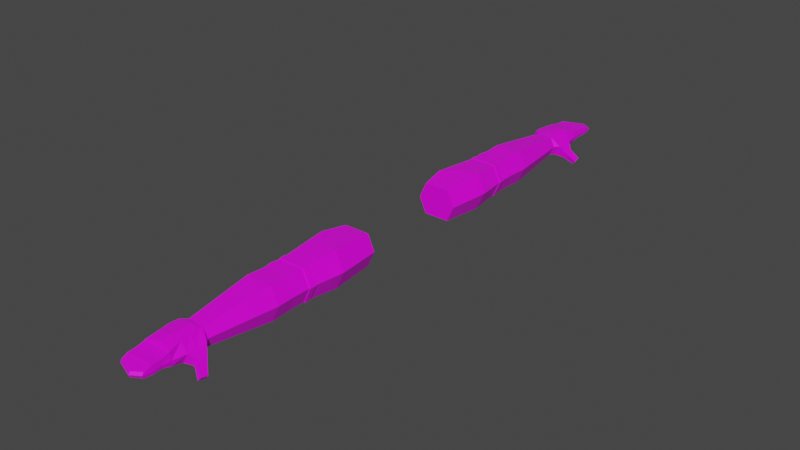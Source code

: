 # Source: hands.blend  (saved by Blender 2.93.20; exported with 4.5.12 LTS)
import bpy
from mathutils import Matrix  # noqa: F401  (used for matrix-valued properties, if any)

bpy.ops.wm.read_factory_settings(use_empty=True)
scene = bpy.context.scene
scene.name = 'Scene'

# ---- collections
col_collection = bpy.data.collections.new('Collection'); scene.collection.children.link(col_collection)

# ---- images (referenced by path relative to the original .blend; pixels are not part of the script)
import os
ASSET_DIR = os.environ.get("B2B_ASSET_DIR", "")  # directory of the original .blend (textures are referenced by path, not embedded)
HERE = os.path.dirname(os.path.abspath(__file__))  # packed textures are extracted next to this script under _unpacked/

def load_image(name, relpath, width, height, colorspace="sRGB"):
    """Load a texture the original file referenced (path relative to the .blend, or extracted next to this script)."""
    p = next((c for c in (os.path.join(HERE, relpath), os.path.join(ASSET_DIR, relpath)) if relpath and os.path.exists(c)), "")
    if p:
        img = bpy.data.images.load(p, check_existing=True)
        img.name = name
    else:  # same state as the original file: an image datablock whose file is absent (Cycles renders it pink)
        img = bpy.data.images.new(name, width, height)
        img.source = "FILE"
        img.filepath = "//" + (relpath or name)
    img.colorspace_settings.name = colorspace
    return img
img_cube_png = load_image('Cube.png', 'Cube.png', 1024, 1024, 'sRGB')

# ---- materials (node trees are filled in below, after node groups)
mat_material = bpy.data.materials.new('Material')
mat_material.alpha_threshold = 0.0
mat_material.use_transparent_shadow = False
mat_material.line_color = (0.0, 0.0, 0.0, 1.0)

# ---- material node trees
mat_material.use_nodes = True; mat_material.node_tree.nodes.clear()
_N = mat_material.node_tree.nodes; _L = mat_material.node_tree.links
n0 = _N.new('ShaderNodeOutputMaterial'); n0.name = 'Material Output'; n0.location = (300, 300)
n1 = _N.new('ShaderNodeBsdfPrincipled'); n1.name = 'Principled BSDF'; n1.location = (10, 300)
n1.distribution = 'GGX'
n1.subsurface_method = 'BURLEY'
n1.inputs[2].default_value = 0.4
n1.inputs[3].default_value = 1.45
n1.inputs[27].default_value = (0.0, 0.0, 0.0, 1.0)
n1.inputs[28].default_value = 1.0
n2 = _N.new('ShaderNodeTexImage'); n2.name = 'Image Texture'; n2.location = (-598, 215)
n2.image = img_cube_png
_L.new(n1.outputs[0], n0.inputs[0])
_L.new(n2.outputs[0], n1.inputs[0])
n0.is_active_output = True

# ---- world
world_world = bpy.data.worlds.new('World'); scene.world = world_world
world_world.use_nodes = True; world_world.node_tree.nodes.clear()
_N = world_world.node_tree.nodes; _L = world_world.node_tree.links
n0 = _N.new('ShaderNodeOutputWorld'); n0.name = 'World Output'; n0.location = (300, 300)
n1 = _N.new('ShaderNodeBackground'); n1.name = 'Background'; n1.location = (10, 300)
n1.inputs[0].default_value = (0.05088, 0.05088, 0.05088, 1.0)
_L.new(n1.outputs[0], n0.inputs[0])
n0.is_active_output = True
world_world.color = (0.05088, 0.05088, 0.05088)
world_world.use_sun_shadow = False
world_world.sun_shadow_jitter_overblur = 0.0

# ---- meshes
me_cube = bpy.data.meshes.new('Cube')
me_cube.from_pydata([(0.166, 4.46, 0.167), (0.166, 4.46, -0.1956), (0.2486, 1.045, 0.2827), (0.2486, 1.045, -0.3013), (-0.132, 4.46, 0.167), (-0.132, 4.46, -0.1956), (-0.2313, 1.045, 0.2827), (-0.2313, 1.045, -0.3013), (-0.266, 2.711, -0.3013), (-0.266, 2.711, 0.2827), (-0.2313, 2.55, -0.3013), (0.2486, 2.55, 0.2827), (-0.2313, 2.55, 0.2827), (0.2486, 2.55, -0.3013), (-0.2313, 2.871, 0.2827), (0.2486, 2.871, -0.3013), (-0.2313, 2.871, -0.3013), (0.2486, 2.871, 0.2827), (0.2469, 4.46, -0.01427), (-0.3615, 1.045, -0.009264), (0.3789, 1.045, -0.009264), (-0.2129, 4.46, -0.01427), (-0.3963, 2.711, -0.009264), (-0.3615, 2.55, -0.009264), (0.3789, 2.55, -0.009264), (0.3789, 2.871, -0.009264), (-0.3615, 2.871, -0.009264), (0.01699, 4.46, -0.1956), (0.008679, 1.045, 0.2827), (0.008679, 1.045, -0.3013), (0.01699, 4.46, 0.167), (0.008679, 2.711, -0.3013), (0.008679, 2.711, 0.2827), (0.008679, 2.55, -0.3013), (0.008679, 2.55, 0.2827), (0.008679, 2.871, 0.2827), (0.008679, 2.871, -0.3013), (0.008679, 1.045, -0.009264), (-0.3154, 1.526, -0.3489), (0.2958, 1.857, 0.3304), (-0.3154, 1.526, 0.3304), (0.2958, 1.857, -0.3489), (-0.4713, 1.526, -0.009264), (0.4517, 1.857, -0.009264), (0.008679, 1.857, -0.3489), (0.008679, 1.857, 0.3304), (-0.2423, 3.219, 0.2962), (0.2597, 3.219, -0.3147), (-0.2423, 3.219, -0.3147), (0.2597, 3.219, 0.2962), (0.3959, 3.219, -0.009264), (-0.3786, 3.219, -0.009264), (0.008679, 3.219, -0.3147), (0.008679, 3.219, 0.2962), (0.01443, 4.549, -0.2031), (-0.1855, 4.549, -0.2031), (0.3229, 4.549, -0.01271), (0.2144, 4.549, -0.2031), (-0.2895, 4.549, -0.01271), (0.008295, 4.549, 0.1887), (0.1724, 4.549, 0.164), (-0.2433, 4.549, 0.164), (0.03814, 5.015, -0.1429), (0.01443, 4.906, -0.1616), (-0.2115, 4.906, -0.1637), (0.3229, 4.906, -0.01271), (0.2144, 4.906, -0.2031), (-0.2991, 4.906, -0.01271), (0.01443, 4.906, 0.1854), (0.2144, 4.906, 0.1568), (-0.2358, 4.906, 0.1568), (0.4147, 4.636, -0.1587), (-0.2367, 5.155, -0.1151), (0.2865, 5.153, -0.01271), (0.2651, 5.154, -0.1151), (-0.2406, 5.155, -0.01271), (0.01443, 5.063, 0.1573), (0.2651, 5.154, 0.1291), (-0.2367, 5.155, 0.1291), (0.3557, 4.65, -0.2614), (0.5591, 4.771, -0.3455), (0.5036, 4.793, -0.4085), (0.562, 4.892, -0.3056), (0.5064, 4.914, -0.3687), (0.0149, 5.16, -0.1151), (-0.2279, 5.16, -0.01271), (0.306, 5.661, 0.01467), (0.2934, 5.629, -0.04515), (0.2934, 5.629, 0.06047), (-0.2011, 5.602, -0.05341), (-0.1978, 5.634, 0.006404), (-0.2011, 5.602, 0.05221), (0.2861, 5.304, -0.01271), (0.2758, 5.305, 0.09834), (-0.2251, 5.313, -0.01271), (-0.2261, 5.313, 0.09834), (0.2986, 5.481, -0.01271), (-0.2126, 5.489, -0.01271), (-0.2136, 5.489, 0.09113), (0.2882, 5.481, 0.09113), (0.2723, 5.284, -0.07007), (0.2745, 5.288, 0.09601), (-0.2286, 5.292, -0.07007), (0.2849, 5.287, -0.01271), (-0.2254, 5.296, -0.01271), (-0.2264, 5.296, 0.09601), (0.2746, 5.316, -0.06424), (0.2769, 5.321, 0.0934), (-0.2272, 5.324, -0.06424), (0.2872, 5.32, -0.01271), (-0.224, 5.329, -0.01271), (-0.225, 5.329, 0.0934), (-0.2146, 5.475, -0.06424), (0.2978, 5.469, -0.01271), (-0.2134, 5.478, -0.01271), (-0.2144, 5.478, 0.0873), (0.2873, 5.468, -0.06424), (0.2874, 5.47, 0.0873), (-0.2128, 5.501, -0.06354), (0.2995, 5.494, -0.01147), (-0.2116, 5.503, -0.01147), (-0.2128, 5.501, 0.08458), (0.289, 5.493, -0.06354), (0.289, 5.493, 0.08458), (0.3229, 4.728, -0.01271), (0.2144, 4.728, -0.2031), (0.01253, 4.728, 0.187), (0.1968, 4.728, 0.1604), (-0.2656, 4.728, 0.1604), (-0.3198, 4.728, -0.01271), (-0.1855, 4.728, -0.2031), (0.01443, 4.728, -0.2031), (0.4147, 4.723, -0.1472), (0.3557, 4.737, -0.25), (0.5605, 4.831, -0.3256), (0.505, 4.853, -0.3886), (0.3406, 4.639, -0.2552), (0.4049, 4.627, -0.1431), (0.4049, 4.82, -0.1226), (0.3406, 4.832, -0.2347), (0.3406, 4.736, -0.245), (0.4049, 4.724, -0.1329), (0.3664, 4.83, -0.2477), (0.3662, 4.66, -0.2719), (0.425, 4.646, -0.172), (0.4252, 4.816, -0.1478), (0.4251, 4.731, -0.1599), (0.3663, 4.745, -0.2598), (-0.138, 4.393, 0.174), (0.171, 4.393, -0.202), (-0.2218, 4.393, -0.014), (-0.138, 4.393, -0.202), (0.171, 4.393, 0.174), (0.2549, 4.393, -0.014), (0.01654, 4.393, -0.202), (0.01654, 4.393, 0.174), (0.2658, 5.168, -0.1104), (0.2661, 5.168, 0.1195), (0.2875, 5.167, -0.01271), (-0.2417, 5.175, -0.01271), (-0.2377, 5.175, 0.1184), (-0.2392, 2.418, 0.2872), (0.2531, 2.42, -0.3058), (-0.3719, 2.428, -0.009264), (-0.2392, 2.423, -0.3058), (0.2531, 2.42, 0.2872), (0.3858, 2.42, -0.009264), (0.008679, 2.42, -0.3058), (0.008679, 2.42, 0.2872), (-0.2492, 2.429, 0.2992), (-0.2409, 2.543, 0.2945), (0.263, 2.425, -0.3177), (0.2584, 2.543, -0.313), (-0.3765, 2.543, -0.009264), (-0.2409, 2.543, -0.313), (0.3939, 2.543, -0.009264), (0.008705, 2.543, -0.313), (0.008705, 2.543, 0.2945), (0.2584, 2.543, 0.2945), (-0.3872, 2.439, -0.009264), (-0.2492, 2.433, -0.3177), (0.263, 2.425, 0.2992), (0.401, 2.425, -0.009264), (0.008705, 2.425, -0.3177), (0.008705, 2.425, 0.2992), (0.08411, 5.171, 0.119), (0.0864, 5.32, -0.06424), (0.1336, 5.725, 0.05221), (0.08417, 5.288, -0.07007), (0.01473, 5.161, -0.1127), (0.1299, 5.757, 0.006404), (0.1184, 5.485, 0.09113), (0.0837, 5.154, 0.1291), (0.1022, 5.497, -0.06354), (0.0977, 5.309, 0.09834), (0.09879, 5.325, 0.0934), (0.1158, 5.726, -0.05341), (0.1187, 5.497, 0.08458), (0.09997, 5.471, -0.06424), (0.1164, 5.474, 0.0873), (0.09533, 5.292, 0.09601)], [], [(45, 40, 6, 28), (37, 28, 6, 19), (150, 148, 4, 21), (44, 41, 3, 29), (43, 39, 2, 20), (0, 18, 56, 60), (13, 33, 31), (23, 12, 9, 22), (35, 14, 9, 32), (34, 12, 170, 177), (32, 9, 12, 34), (53, 46, 14, 35), (52, 47, 15, 36), (50, 49, 17, 25), (22, 9, 14, 26), (8, 22, 26, 16), (47, 50, 25, 15), (11, 32, 34), (167, 164, 180, 183), (10, 23, 22, 8), (27, 5, 55, 54), (41, 43, 20, 3), (151, 150, 21, 5), (29, 37, 19, 7), (3, 20, 37, 29), (5, 21, 58, 55), (48, 52, 36, 16), (49, 53, 35, 17), (17, 11, 24, 25), (8, 31, 33, 10), (16, 36, 31, 8), (4, 30, 59, 61), (38, 44, 29, 7), (20, 2, 28, 37), (39, 45, 28, 2), (15, 25, 24, 13), (17, 35, 32), (11, 17, 32), (15, 13, 31), (36, 15, 31), (165, 168, 45, 39), (164, 167, 44, 38), (162, 166, 43, 41), (7, 19, 42, 38), (19, 6, 40, 42), (166, 165, 39, 43), (167, 162, 41, 44), (168, 161, 40, 45), (152, 155, 53, 49), (151, 154, 52, 48), (16, 26, 51, 48), (149, 153, 50, 47), (153, 152, 49, 50), (154, 149, 47, 52), (155, 148, 46, 53), (26, 14, 46, 51), (127, 124, 65, 69), (128, 126, 68, 70), (137, 136, 79, 71), (126, 127, 69, 68), (30, 0, 60, 59), (1, 27, 54, 57), (21, 4, 61, 58), (18, 1, 57, 56), (65, 66, 74, 73), (68, 69, 77, 76), (67, 70, 78, 75), (66, 63, 62, 74), (130, 129, 67, 64), (131, 130, 64, 63), (125, 131, 63, 66), (129, 128, 70, 67), (74, 62, 84), (62, 72, 84), (70, 68, 76, 78), (69, 65, 73, 77), (64, 67, 75, 72), (63, 64, 72, 62), (147, 142, 83, 135), (141, 137, 71, 132), (138, 141, 132), (138, 145, 142, 139), (134, 135, 83, 82), (144, 143, 81, 80), (142, 145, 82, 83), (146, 144, 80, 134), (76, 192, 78), (123, 119, 86, 88), (122, 193, 196, 87), (86, 87, 196, 190), (88, 86, 190, 187), (118, 120, 90, 89), (120, 121, 91, 90), (121, 197, 187, 91), (119, 122, 87, 86), (94, 110, 108), (105, 200, 194, 95), (104, 105, 95, 94), (102, 108, 186, 188), (96, 122, 119), (101, 103, 92, 93), (102, 94, 108), (115, 199, 191, 98), (114, 115, 98, 97), (104, 94, 102), (100, 106, 92), (117, 113, 96, 99), (157, 158, 103, 101), (156, 189, 188, 100), (72, 159, 104, 102), (159, 160, 105, 104), (160, 185, 200, 105), (158, 156, 100, 103), (93, 92, 109, 107), (118, 112, 97), (120, 118, 97), (94, 95, 111, 110), (95, 194, 195, 111), (116, 122, 96), (107, 109, 113, 117), (106, 186, 198, 116), (108, 110, 114, 112), (110, 111, 115, 114), (111, 195, 199, 115), (109, 106, 116, 113), (112, 114, 97), (98, 191, 197, 121), (97, 98, 121, 120), (116, 198, 193, 122), (106, 109, 92), (99, 96, 119, 123), (100, 92, 103), (113, 116, 96), (145, 146, 134, 82), (80, 81, 135, 134), (136, 140, 133, 79), (140, 139, 133), (143, 147, 135, 81), (58, 61, 128, 129), (57, 54, 131, 125), (54, 55, 130, 131), (55, 58, 129, 130), (59, 60, 127, 126), (61, 59, 126, 128), (60, 56, 124, 127), (65, 124, 141, 138), (57, 125, 140, 136), (125, 66, 139, 140), (66, 65, 138, 139), (124, 56, 137, 141), (56, 57, 136, 137), (79, 133, 147, 143), (139, 142, 133), (132, 71, 144, 146), (145, 138, 132), (71, 79, 143, 144), (146, 145, 132), (142, 147, 133), (30, 4, 148, 155), (27, 1, 149, 154), (18, 0, 152, 153), (1, 18, 153, 149), (5, 27, 154, 151), (0, 30, 155, 152), (48, 51, 150, 151), (51, 46, 148, 150), (73, 74, 156, 158), (78, 192, 185, 160), (84, 85, 159, 72), (74, 84, 189, 156), (77, 73, 158, 157), (75, 78, 160, 159), (72, 75, 159), (33, 13, 172, 176), (166, 162, 171, 182), (165, 166, 182, 181), (24, 11, 178, 175), (11, 34, 177, 178), (162, 167, 183, 171), (38, 42, 163, 164), (42, 40, 161, 163), (179, 169, 170, 173), (180, 179, 173, 174), (177, 170, 169, 184), (176, 172, 171, 183), (175, 178, 181, 182), (172, 175, 182, 171), (174, 176, 183, 180), (178, 177, 184, 181), (168, 165, 181, 184), (23, 10, 174, 173), (164, 163, 179, 180), (13, 24, 175, 172), (163, 161, 169, 179), (161, 168, 184, 169), (10, 33, 176, 174), (12, 23, 173, 170), (195, 194, 93, 107), (192, 76, 77), (196, 193, 118, 89), (187, 190, 90, 91), (188, 186, 106, 100), (188, 189, 72, 102), (198, 186, 108, 112), (197, 191, 99, 123), (193, 198, 112, 118), (185, 192, 77, 157), (190, 196, 89, 90), (187, 197, 123, 88), (189, 84, 72), (191, 199, 117, 99), (199, 195, 107, 117), (194, 200, 101, 93), (200, 185, 157, 101)])
_uv = me_cube.uv_layers.new(name='UVMap')
_uv.uv.foreach_set('vector', [0.1915, 0.2747, 0.1252, 0.334, 0.02576, 0.3243, 0.02371, 0.2706, 0.8453, 0.8031, 0.7785, 0.8031, 0.7785, 0.7482, 0.8453, 0.7184, 0.792, 0.3534, 0.7868, 0.3085, 0.8015, 0.3075, 0.8067, 0.351, 0.1882, 0.008879, 0.1906, 0.06944, 0.02056, 0.0794, 0.01484, 0.02828, 0.1923, 0.1444, 0.1924, 0.2176, 0.02523, 0.2197, 0.02345, 0.1496, 0.5804, 0.8015, 0.5587, 0.7628, 0.5755, 0.7416, 0.5979, 0.7911, 0.4056, 0.0683, 0.4131, 0.01246, 0.4505, 0.01744, 0.3966, 0.4083, 0.3923, 0.3321, 0.4295, 0.3362, 0.4349, 0.4046, 0.4641, 0.2752, 0.4648, 0.3289, 0.4295, 0.3362, 0.428, 0.2749, 0.359, 0.2771, 0.3507, 0.3364, 0.3471, 0.3366, 0.3556, 0.277, 0.428, 0.2749, 0.4295, 0.3362, 0.3923, 0.3321, 0.3906, 0.2752, 0.5384, 0.2754, 0.5393, 0.326, 0.4648, 0.3289, 0.4641, 0.2752, 0.5676, 0.03524, 0.556, 0.08953, 0.4797, 0.07746, 0.4876, 0.02266, 0.5449, 0.1575, 0.5396, 0.2247, 0.4654, 0.2216, 0.4712, 0.1499, 0.4349, 0.4046, 0.4295, 0.3362, 0.4648, 0.3289, 0.4719, 0.4009, 0.443, 0.4731, 0.4349, 0.4046, 0.4719, 0.4009, 0.4797, 0.4738, 0.556, 0.08953, 0.5449, 0.1575, 0.4712, 0.1499, 0.4797, 0.07746, 0.3914, 0.2182, 0.428, 0.2749, 0.3906, 0.2752, 0.3186, 0.5481, 0.3199, 0.4816, 0.3243, 0.4809, 0.3216, 0.5481, 0.4071, 0.4837, 0.3966, 0.4083, 0.4349, 0.4046, 0.443, 0.4731, 0.6196, 0.9723, 0.6213, 0.941, 0.6402, 0.9336, 0.6386, 0.9727, 0.1906, 0.06944, 0.1923, 0.1444, 0.02345, 0.1496, 0.02056, 0.0794, 0.8017, 0.398, 0.792, 0.3534, 0.8067, 0.351, 0.8161, 0.3942, 0.9121, 0.8031, 0.8453, 0.8031, 0.8453, 0.7184, 0.9121, 0.7482, 0.9121, 0.8581, 0.8453, 0.8879, 0.8453, 0.8031, 0.9121, 0.8031, 0.6213, 0.941, 0.6164, 0.8999, 0.6394, 0.8957, 0.6402, 0.9336, 0.5564, 0.4609, 0.5687, 0.5148, 0.4885, 0.5286, 0.4797, 0.4738, 0.5396, 0.2247, 0.5384, 0.2754, 0.4641, 0.2752, 0.4654, 0.2216, 0.4654, 0.2216, 0.3914, 0.2182, 0.3974, 0.143, 0.4712, 0.1499, 0.443, 0.4731, 0.4518, 0.5345, 0.4144, 0.5394, 0.4071, 0.4837, 0.4797, 0.4738, 0.4885, 0.5286, 0.4518, 0.5345, 0.443, 0.4731, 0.6082, 0.8592, 0.5941, 0.8311, 0.6124, 0.8247, 0.6329, 0.8668, 0.1175, 0.4744, 0.1797, 0.5438, 0.007523, 0.5234, 0.01666, 0.4706, 0.8453, 0.8879, 0.7785, 0.8581, 0.7785, 0.8031, 0.8453, 0.8031, 0.1924, 0.2176, 0.1915, 0.2747, 0.02371, 0.2706, 0.02523, 0.2197, 0.4797, 0.07746, 0.4712, 0.1499, 0.3974, 0.143, 0.4056, 0.0683, 0.4654, 0.2216, 0.4641, 0.2752, 0.428, 0.2749, 0.3914, 0.2182, 0.4654, 0.2216, 0.428, 0.2749, 0.4797, 0.07746, 0.4056, 0.0683, 0.4505, 0.01744, 0.4876, 0.02266, 0.4797, 0.07746, 0.4505, 0.01744, 0.3216, 0.2146, 0.3171, 0.2765, 0.1915, 0.2747, 0.1924, 0.2176, 0.3199, 0.4816, 0.3186, 0.5481, 0.1797, 0.5438, 0.1175, 0.4744, 0.3227, 0.07336, 0.3201, 0.1444, 0.1923, 0.1444, 0.1906, 0.06944, 0.01666, 0.4706, 0.02055, 0.3973, 0.1229, 0.4033, 0.1175, 0.4744, 0.02055, 0.3973, 0.02576, 0.3243, 0.1252, 0.334, 0.1229, 0.4033, 0.3201, 0.1444, 0.3216, 0.2146, 0.1924, 0.2176, 0.1923, 0.1444, 0.3191, 0.00885, 0.3227, 0.07336, 0.1906, 0.06944, 0.1882, 0.008879, 0.3171, 0.2765, 0.3189, 0.3374, 0.1252, 0.334, 0.1915, 0.2747, 0.7872, 0.2417, 0.7872, 0.2751, 0.5384, 0.2754, 0.5396, 0.2247, 0.8017, 0.398, 0.8132, 0.4301, 0.5687, 0.5148, 0.5564, 0.4609, 0.4797, 0.4738, 0.4719, 0.4009, 0.5447, 0.393, 0.5564, 0.4609, 0.802, 0.1524, 0.7926, 0.1968, 0.5449, 0.1575, 0.556, 0.08953, 0.7926, 0.1968, 0.7872, 0.2417, 0.5396, 0.2247, 0.5449, 0.1575, 0.8132, 0.1201, 0.802, 0.1524, 0.556, 0.08953, 0.5676, 0.03524, 0.7872, 0.2751, 0.7868, 0.3085, 0.5393, 0.326, 0.5384, 0.2754, 0.4719, 0.4009, 0.4648, 0.3289, 0.5393, 0.326, 0.5447, 0.393, 0.6352, 0.771, 0.6157, 0.7192, 0.6643, 0.7013, 0.6752, 0.7564, 0.6624, 0.8616, 0.6473, 0.8105, 0.6834, 0.8012, 0.6935, 0.8512, 0.5706, 0.6994, 0.5382, 0.693, 0.5393, 0.6883, 0.5692, 0.6942, 0.6473, 0.8105, 0.6352, 0.771, 0.6752, 0.7564, 0.6834, 0.8012, 0.5941, 0.8311, 0.5804, 0.8015, 0.5979, 0.7911, 0.6124, 0.8247, 0.6934, 0.5322, 0.7227, 0.53, 0.7245, 0.5476, 0.6852, 0.5506, 0.6164, 0.8999, 0.6082, 0.8592, 0.6329, 0.8668, 0.6394, 0.8957, 0.5587, 0.7628, 0.5169, 0.7484, 0.527, 0.728, 0.5755, 0.7416, 0.6643, 0.7013, 0.6928, 0.6377, 0.7359, 0.6899, 0.7305, 0.7116, 0.6834, 0.8012, 0.6752, 0.7564, 0.7292, 0.7412, 0.7167, 0.7955, 0.7001, 0.8852, 0.6935, 0.8512, 0.7446, 0.8459, 0.751, 0.8755, 0.6928, 0.6377, 0.7403, 0.6162, 0.7478, 0.6379, 0.7359, 0.6899, 0.6729, 0.9313, 0.6688, 0.8909, 0.7001, 0.8852, 0.7065, 0.9185, 0.6772, 0.9718, 0.6729, 0.9313, 0.7065, 0.9185, 0.7172, 0.9651, 0.6852, 0.5912, 0.7285, 0.5829, 0.7403, 0.6162, 0.6928, 0.6377, 0.6688, 0.8909, 0.6624, 0.8616, 0.6935, 0.8512, 0.7001, 0.8852, 0.7359, 0.6899, 0.7478, 0.6379, 0.7515, 0.676, 0.742, 0.9643, 0.7552, 0.897, 0.7719, 0.9502, 0.6935, 0.8512, 0.6834, 0.8012, 0.7167, 0.7955, 0.7446, 0.8459, 0.6752, 0.7564, 0.6643, 0.7013, 0.7305, 0.7116, 0.7292, 0.7412, 0.7065, 0.9185, 0.7001, 0.8852, 0.751, 0.8755, 0.7552, 0.897, 0.7172, 0.9651, 0.7065, 0.9185, 0.7552, 0.897, 0.742, 0.9643, 0.6412, 0.5904, 0.6324, 0.6186, 0.575, 0.5927, 0.583, 0.5811, 0.5927, 0.6844, 0.5706, 0.6994, 0.5692, 0.6942, 0.5894, 0.6805, 0.6193, 0.6667, 0.5927, 0.6844, 0.5894, 0.6805, 0.6193, 0.6667, 0.6112, 0.6587, 0.6324, 0.6186, 0.6423, 0.6229, 0.9393, 0.7872, 0.9592, 0.7872, 0.9592, 0.8018, 0.9393, 0.8018, 0.5682, 0.6892, 0.5388, 0.6839, 0.5253, 0.6304, 0.5457, 0.6293, 0.6324, 0.6186, 0.6112, 0.6587, 0.5679, 0.6089, 0.575, 0.5927, 0.5879, 0.6754, 0.5682, 0.6892, 0.5457, 0.6293, 0.5577, 0.6195, 0.7167, 0.7955, 0.7312, 0.7515, 0.7334, 0.7624, 0.9349, 0.07675, 0.9238, 0.05902, 0.9619, 0.04043, 0.9613, 0.05277, 0.9176, 0.04971, 0.9118, 0.03932, 0.9432, 0.02238, 0.9489, 0.03286, 0.9415, 0.734, 0.9439, 0.7184, 0.9566, 0.7184, 0.955, 0.734, 0.9439, 0.7468, 0.9415, 0.734, 0.955, 0.734, 0.9557, 0.7468, 0.9739, 0.115, 0.9656, 0.1074, 0.9896, 0.07164, 0.9953, 0.08557, 0.9656, 0.1074, 0.9495, 0.09372, 0.9773, 0.07077, 0.9896, 0.07164, 0.9495, 0.09372, 0.9417, 0.08463, 0.9686, 0.06101, 0.9773, 0.07077, 0.9238, 0.05902, 0.9176, 0.04971, 0.9489, 0.03286, 0.9619, 0.04043, 0.9379, 0.1393, 0.9402, 0.1366, 0.9482, 0.1449, 0.9156, 0.1255, 0.9068, 0.1151, 0.9099, 0.1124, 0.9185, 0.1223, 0.9354, 0.1423, 0.9156, 0.1255, 0.9185, 0.1223, 0.9379, 0.1393, 0.8665, 0.04924, 0.8728, 0.04627, 0.878, 0.05799, 0.8713, 0.06087, 0.9213, 0.06033, 0.9176, 0.04971, 0.9238, 0.05902, 0.8986, 0.1054, 0.8843, 0.08363, 0.8876, 0.08151, 0.9019, 0.1032, 0.9447, 0.151, 0.9379, 0.1393, 0.9482, 0.1449, 0.9456, 0.09704, 0.9378, 0.08792, 0.9397, 0.08631, 0.947, 0.09509, 0.9622, 0.1116, 0.9456, 0.09704, 0.947, 0.09509, 0.9639, 0.1097, 0.9354, 0.1423, 0.9379, 0.1393, 0.9447, 0.151, 0.8761, 0.07254, 0.8832, 0.06971, 0.8876, 0.08151, 0.931, 0.07996, 0.9192, 0.06166, 0.9213, 0.06033, 0.9333, 0.07873, 0.8761, 0.1261, 0.8616, 0.09818, 0.8843, 0.08363, 0.8986, 0.1054, 0.8496, 0.08042, 0.8462, 0.06987, 0.8713, 0.06087, 0.8761, 0.07254, 0.9367, 0.1762, 0.9186, 0.164, 0.9354, 0.1423, 0.9447, 0.151, 0.9186, 0.164, 0.8928, 0.1454, 0.9156, 0.1255, 0.9354, 0.1423, 0.8928, 0.1454, 0.8842, 0.1355, 0.9068, 0.1151, 0.9156, 0.1255, 0.8616, 0.09818, 0.8496, 0.08042, 0.8761, 0.07254, 0.8843, 0.08363, 0.9019, 0.1032, 0.8876, 0.08151, 0.8906, 0.07962, 0.9045, 0.1006, 0.9739, 0.115, 0.9704, 0.1194, 0.9639, 0.1097, 0.9656, 0.1074, 0.9739, 0.115, 0.9639, 0.1097, 0.9379, 0.1393, 0.9185, 0.1223, 0.9216, 0.1201, 0.9402, 0.1366, 0.9185, 0.1223, 0.9099, 0.1124, 0.9127, 0.1099, 0.9216, 0.1201, 0.9129, 0.05238, 0.9176, 0.04971, 0.9213, 0.06033, 0.9045, 0.1006, 0.8906, 0.07962, 0.9192, 0.06166, 0.931, 0.07996, 0.8832, 0.06971, 0.878, 0.05799, 0.9071, 0.04196, 0.9129, 0.05238, 0.9482, 0.1449, 0.9402, 0.1366, 0.9622, 0.1116, 0.9704, 0.1194, 0.9402, 0.1366, 0.9216, 0.1201, 0.9456, 0.09704, 0.9622, 0.1116, 0.9216, 0.1201, 0.9127, 0.1099, 0.9378, 0.08792, 0.9456, 0.09704, 0.8906, 0.07962, 0.8832, 0.06971, 0.9129, 0.05238, 0.9192, 0.06166, 0.9704, 0.1194, 0.9622, 0.1116, 0.9639, 0.1097, 0.947, 0.09509, 0.9397, 0.08631, 0.9417, 0.08463, 0.9495, 0.09372, 0.9639, 0.1097, 0.947, 0.09509, 0.9495, 0.09372, 0.9656, 0.1074, 0.9129, 0.05238, 0.9071, 0.04196, 0.9118, 0.03932, 0.9176, 0.04971, 0.8832, 0.06971, 0.8906, 0.07962, 0.8876, 0.08151, 0.9333, 0.07873, 0.9213, 0.06033, 0.9238, 0.05902, 0.9349, 0.07675, 0.8761, 0.07254, 0.8876, 0.08151, 0.8843, 0.08363, 0.9192, 0.06166, 0.9129, 0.05238, 0.9213, 0.06033, 0.6112, 0.6587, 0.5879, 0.6754, 0.5577, 0.6195, 0.5679, 0.6089, 0.9393, 0.7726, 0.9592, 0.7726, 0.9592, 0.7872, 0.9393, 0.7872, 0.6564, 0.5668, 0.6502, 0.5906, 0.6458, 0.5897, 0.6519, 0.5679, 0.6502, 0.5906, 0.6423, 0.6229, 0.6458, 0.5897, 0.6477, 0.5688, 0.6412, 0.5904, 0.583, 0.5811, 0.59, 0.567, 0.6394, 0.8957, 0.6329, 0.8668, 0.6624, 0.8616, 0.6688, 0.8909, 0.6852, 0.5506, 0.7245, 0.5476, 0.7285, 0.5829, 0.6852, 0.5912, 0.6386, 0.9727, 0.6402, 0.9336, 0.6729, 0.9313, 0.6772, 0.9718, 0.6402, 0.9336, 0.6394, 0.8957, 0.6688, 0.8909, 0.6729, 0.9313, 0.6124, 0.8247, 0.5979, 0.7911, 0.6352, 0.771, 0.6473, 0.8105, 0.6329, 0.8668, 0.6124, 0.8247, 0.6473, 0.8105, 0.6624, 0.8616, 0.5979, 0.7911, 0.5755, 0.7416, 0.6157, 0.7192, 0.6352, 0.771, 0.6643, 0.7013, 0.6157, 0.7192, 0.5927, 0.6844, 0.6193, 0.6667, 0.6852, 0.5506, 0.6852, 0.5912, 0.6502, 0.5906, 0.6564, 0.5668, 0.6852, 0.5912, 0.6928, 0.6377, 0.6423, 0.6229, 0.6502, 0.5906, 0.6928, 0.6377, 0.6643, 0.7013, 0.6193, 0.6667, 0.6423, 0.6229, 0.6157, 0.7192, 0.5755, 0.7416, 0.5706, 0.6994, 0.5927, 0.6844, 0.5755, 0.7416, 0.527, 0.728, 0.5382, 0.693, 0.5706, 0.6994, 0.6519, 0.5679, 0.6458, 0.5897, 0.6412, 0.5904, 0.6477, 0.5688, 0.6423, 0.6229, 0.6324, 0.6186, 0.6458, 0.5897, 0.5894, 0.6805, 0.5692, 0.6942, 0.5682, 0.6892, 0.5879, 0.6754, 0.6112, 0.6587, 0.6193, 0.6667, 0.5894, 0.6805, 0.5692, 0.6942, 0.5393, 0.6883, 0.5388, 0.6839, 0.5682, 0.6892, 0.5879, 0.6754, 0.6112, 0.6587, 0.5894, 0.6805, 0.6324, 0.6186, 0.6412, 0.5904, 0.6458, 0.5897, 0.8018, 0.2751, 0.8015, 0.3075, 0.7868, 0.3085, 0.7872, 0.2751, 0.8272, 0.1251, 0.8164, 0.1562, 0.802, 0.1524, 0.8132, 0.1201, 0.8073, 0.1992, 0.8019, 0.2426, 0.7872, 0.2417, 0.7926, 0.1968, 0.8164, 0.1562, 0.8073, 0.1992, 0.7926, 0.1968, 0.802, 0.1524, 0.8161, 0.3942, 0.8272, 0.4251, 0.8132, 0.4301, 0.8017, 0.398, 0.8019, 0.2426, 0.8018, 0.2751, 0.7872, 0.2751, 0.7872, 0.2417, 0.5564, 0.4609, 0.5447, 0.393, 0.792, 0.3534, 0.8017, 0.398, 0.5447, 0.393, 0.5393, 0.326, 0.7868, 0.3085, 0.792, 0.3534, 0.8589, 0.09972, 0.8466, 0.08128, 0.8496, 0.08042, 0.8616, 0.09818, 0.8894, 0.1472, 0.8814, 0.138, 0.8842, 0.1355, 0.8928, 0.1454, 0.9358, 0.1793, 0.9168, 0.1667, 0.9186, 0.164, 0.9367, 0.1762, 0.8466, 0.08128, 0.84, 0.06041, 0.8462, 0.06987, 0.8496, 0.08042, 0.8737, 0.1293, 0.8589, 0.09972, 0.8616, 0.09818, 0.8761, 0.1261, 0.8558, 0.4264, 0.8753, 0.3989, 0.8782, 0.4035, 0.8595, 0.4291, 0.8415, 0.4447, 0.8558, 0.4264, 0.8595, 0.4291, 0.3644, 0.01052, 0.3556, 0.07256, 0.3519, 0.07283, 0.3609, 0.01002, 0.3201, 0.1444, 0.3227, 0.07336, 0.3263, 0.07394, 0.3228, 0.1444, 0.3216, 0.2146, 0.3201, 0.1444, 0.3228, 0.1444, 0.3251, 0.2141, 0.3556, 0.1447, 0.3539, 0.2164, 0.3503, 0.2159, 0.3522, 0.1447, 0.3539, 0.2164, 0.359, 0.2771, 0.3556, 0.277, 0.3503, 0.2159, 0.3227, 0.07336, 0.3191, 0.00885, 0.322, 0.008666, 0.3263, 0.07394, 0.1175, 0.4744, 0.1229, 0.4033, 0.3184, 0.4072, 0.3199, 0.4816, 0.1229, 0.4033, 0.1252, 0.334, 0.3189, 0.3374, 0.3184, 0.4072, 0.3223, 0.4071, 0.3225, 0.3378, 0.3471, 0.3366, 0.3482, 0.4073, 0.3243, 0.4809, 0.3223, 0.4071, 0.3482, 0.4073, 0.349, 0.4815, 0.3556, 0.277, 0.3471, 0.3366, 0.3225, 0.3378, 0.3198, 0.2765, 0.3609, 0.01002, 0.3519, 0.07283, 0.3263, 0.07394, 0.322, 0.008666, 0.3522, 0.1447, 0.3503, 0.2159, 0.3251, 0.2141, 0.3228, 0.1444, 0.3519, 0.07283, 0.3522, 0.1447, 0.3228, 0.1444, 0.3263, 0.07394, 0.349, 0.4815, 0.3608, 0.5451, 0.3216, 0.5481, 0.3243, 0.4809, 0.3503, 0.2159, 0.3556, 0.277, 0.3198, 0.2765, 0.3251, 0.2141, 0.3171, 0.2765, 0.3216, 0.2146, 0.3251, 0.2141, 0.3198, 0.2765, 0.3516, 0.4073, 0.3529, 0.4817, 0.349, 0.4815, 0.3482, 0.4073, 0.3199, 0.4816, 0.3184, 0.4072, 0.3223, 0.4071, 0.3243, 0.4809, 0.3556, 0.07256, 0.3556, 0.1447, 0.3522, 0.1447, 0.3519, 0.07283, 0.3184, 0.4072, 0.3189, 0.3374, 0.3225, 0.3378, 0.3223, 0.4071, 0.3189, 0.3374, 0.3171, 0.2765, 0.3198, 0.2765, 0.3225, 0.3378, 0.3529, 0.4817, 0.3644, 0.5444, 0.3608, 0.5451, 0.349, 0.4815, 0.3507, 0.3364, 0.3516, 0.4073, 0.3482, 0.4073, 0.3471, 0.3366, 0.9127, 0.1099, 0.9099, 0.1124, 0.9019, 0.1032, 0.9045, 0.1006, 0.7312, 0.7515, 0.7167, 0.7955, 0.7292, 0.7412, 0.9432, 0.02238, 0.9118, 0.03932, 0.906, 0.02883, 0.9372, 0.01161, 0.9557, 0.7468, 0.955, 0.734, 0.9694, 0.734, 0.9697, 0.7468, 0.8713, 0.06087, 0.878, 0.05799, 0.8832, 0.06971, 0.8761, 0.07254, 0.8713, 0.06087, 0.8462, 0.06987, 0.8428, 0.05931, 0.8665, 0.04924, 0.9071, 0.04196, 0.878, 0.05799, 0.8728, 0.04627, 0.9013, 0.03146, 0.9417, 0.08463, 0.9397, 0.08631, 0.9333, 0.07873, 0.9349, 0.07675, 0.9118, 0.03932, 0.9071, 0.04196, 0.9013, 0.03146, 0.906, 0.02883, 0.8842, 0.1355, 0.8814, 0.138, 0.8737, 0.1293, 0.8761, 0.1261, 0.955, 0.734, 0.9566, 0.7184, 0.9697, 0.7184, 0.9694, 0.734, 0.9686, 0.06101, 0.9417, 0.08463, 0.9349, 0.07675, 0.9613, 0.05277, 0.8462, 0.06987, 0.84, 0.06041, 0.8428, 0.05931, 0.9397, 0.08631, 0.9378, 0.08792, 0.931, 0.07996, 0.9333, 0.07873, 0.9378, 0.08792, 0.9127, 0.1099, 0.9045, 0.1006, 0.931, 0.07996, 0.9099, 0.1124, 0.9068, 0.1151, 0.8986, 0.1054, 0.9019, 0.1032, 0.9068, 0.1151, 0.8842, 0.1355, 0.8761, 0.1261, 0.8986, 0.1054])
me_cube.materials.append(mat_material)
me_cube.use_remesh_preserve_volume = False
me_cube.use_remesh_preserve_attributes = False
me_cube.use_mirror_vertex_groups = False
me_cube.update()
arm_armature_001 = bpy.data.armatures.new('Armature.001')  # bones are not reproduced

# ---- objects
ob_cube = bpy.data.objects.new('Cube', me_cube)
ob_armature = bpy.data.objects.new('Armature', arm_armature_001)

# ---- transforms, parenting, visibility, modifiers, constraints
ob_cube.location = (0.0, 0.0, 0.0)
ob_cube.lock_rotations_4d = False
ob_cube.empty_display_type = 'ARROWS'
ob_cube.lineart.crease_threshold = 0.0
_m = ob_cube.modifiers.new('Mirror', 'MIRROR')
_m.use_axis = (False, True, False)
ob_armature.location = (0.0, 0.0, 0.0)
ob_armature.show_in_front = True

# ---- collection membership
col_collection.objects.link(ob_cube)
col_collection.objects.link(ob_armature)

# ---- scene / render settings (as saved in the file)
scene.frame_start = 1; scene.frame_end = 250; scene.frame_set(1)
scene.render.engine = 'BLENDER_EEVEE_NEXT'
scene.cycles.use_denoising = False
scene.cycles.samples = 128
scene.cycles.sampling_pattern = 'TABULATED_SOBOL'
scene.cycles.use_adaptive_sampling = False
scene.cycles.use_light_tree = False
scene.view_settings.view_transform = 'Filmic'
bpy.context.view_layer.update()

# ---- added for rendering (the .blend has no active camera and no usable light): camera, sun
cam_auto = bpy.data.cameras.new('AutoCamera')
cam_auto.lens = 50.0
cam_auto.sensor_width = 36.0
cam_auto.clip_end = 1000.0
ob_auto_camera = bpy.data.objects.new('AutoCamera', cam_auto)
scene.collection.objects.link(ob_auto_camera)
ob_auto_camera.location = (10.7638, -12.8622, 8.5357)
ob_auto_camera.rotation_euler = (1.09748, -7.21219e-08, 0.694738)
scene.camera = ob_auto_camera
light_auto_sun = bpy.data.lights.new('AutoSun', 'SUN')
light_auto_sun.energy = 3.0
light_auto_sun.angle = 0.0523599
ob_auto_sun = bpy.data.objects.new('AutoSun', light_auto_sun)
scene.collection.objects.link(ob_auto_sun)
ob_auto_sun.rotation_euler = (0.872665, 0.174533, 0.523599)
bpy.context.view_layer.update()
